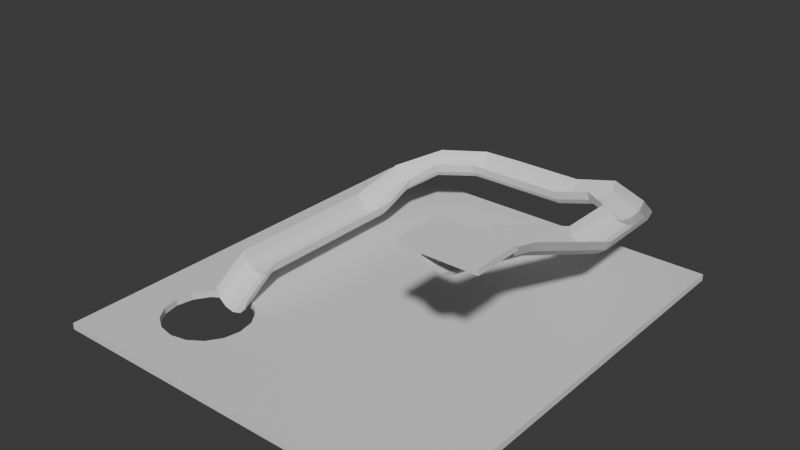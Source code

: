 # Source: StartingRoom.blend  (saved by Blender 4.2.66; exported with 4.5.12 LTS)
import bpy
from mathutils import Matrix  # noqa: F401  (used for matrix-valued properties, if any)

bpy.ops.wm.read_factory_settings(use_empty=True)
scene = bpy.context.scene
scene.name = 'Scene'

# ---- collections
col_collection = bpy.data.collections.new('Collection'); scene.collection.children.link(col_collection)

# ---- materials (node trees are filled in below, after node groups)
mat_material = bpy.data.materials.new('Material')
mat_material.alpha_threshold = 0.0
mat_material.use_transparent_shadow = False
mat_material.roughness = 0.5
mat_material.line_color = (0.0, 0.0, 0.0, 1.0)

# ---- material node trees
mat_material.use_nodes = True; mat_material.node_tree.nodes.clear()
_N = mat_material.node_tree.nodes; _L = mat_material.node_tree.links
n0 = _N.new('ShaderNodeOutputMaterial'); n0.name = 'Material Output'; n0.location = (300, 300)
n1 = _N.new('ShaderNodeBsdfPrincipled'); n1.name = 'Principled BSDF'; n1.location = (10, 300)
n1.inputs[3].default_value = 1.45
_L.new(n1.outputs[0], n0.inputs[0])
n0.is_active_output = True

# ---- world
world_world = bpy.data.worlds.new('World'); scene.world = world_world
world_world.use_nodes = True; world_world.node_tree.nodes.clear()
_N = world_world.node_tree.nodes; _L = world_world.node_tree.links
n0 = _N.new('ShaderNodeOutputWorld'); n0.name = 'World Output'; n0.location = (300, 300)
n1 = _N.new('ShaderNodeBackground'); n1.name = 'Background'; n1.location = (10, 300)
n1.inputs[0].default_value = (0.05088, 0.05088, 0.05088, 1.0)
_L.new(n1.outputs[0], n0.inputs[0])
n0.is_active_output = True
world_world.color = (0.05088, 0.05088, 0.05088)
world_world.sun_shadow_jitter_overblur = 0.0

# ---- meshes
me_cube = bpy.data.meshes.new('Cube')
me_cube.from_pydata([(1.0, 1.0, 1.0), (1.0, 1.0, -1.0), (1.0, -1.0, 1.0), (1.0, -1.0, -1.0), (-1.0, 1.0, 1.0), (-1.0, 1.0, -1.0), (-1.0, -1.0, 1.0), (-1.0, -1.0, -1.0), (-0.8006, -0.6102, 1.0), (-0.7839, -0.5356, 1.0), (-0.7839, -0.6848, 1.0), (-0.6654, -0.4301, 1.0), (-0.4977, -0.4301, 1.0), (-0.5815, -0.4153, 1.0), (-0.7364, -0.4724, 1.0), (-0.6654, -0.7903, 1.0), (-0.7364, -0.748, 1.0), (-0.5815, -0.8051, 1.0), (-0.4977, -0.7903, 1.0), (-0.4267, -0.4724, 1.0), (-0.3625, -0.6102, 1.0), (-0.3792, -0.5356, 1.0), (-0.4267, -0.748, 1.0), (-0.3792, -0.6848, 1.0), (-0.8006, -0.6102, -1.0), (-0.7839, -0.6848, -1.0), (-0.7839, -0.5356, -1.0), (-0.6654, -0.7903, -1.0), (-0.7364, -0.748, -1.0), (-0.6654, -0.4301, -1.0), (-0.7364, -0.4724, -1.0), (-0.4977, -0.7903, -1.0), (-0.4977, -0.4301, -1.0), (-0.3625, -0.6102, -1.0), (-0.3792, -0.5356, -1.0), (-0.3792, -0.6848, -1.0), (-0.4267, -0.4724, -1.0), (-0.4267, -0.748, -1.0), (-0.5815, -0.8051, -1.0), (-0.5815, -0.4153, -1.0)], [], [(16, 6, 2, 23, 22, 18, 17, 15), (2, 0, 4, 6, 16, 10, 8, 9, 14, 11, 13, 12, 19, 21, 20, 23), (3, 2, 6, 7), (7, 6, 4, 5), (28, 7, 5, 1, 3, 35, 33, 34, 36, 32, 39, 29, 30, 26, 24, 25), (35, 3, 7, 28, 27, 38, 31, 37), (1, 0, 2, 3), (5, 4, 0, 1), (32, 12, 13, 39), (36, 19, 12, 32), (21, 19, 36, 34), (20, 21, 34, 33), (23, 20, 33, 35), (22, 23, 35, 37), (18, 22, 37, 31), (17, 18, 31, 38), (15, 17, 38, 27), (16, 15, 27, 28), (25, 10, 16, 28), (24, 8, 10, 25), (26, 9, 8, 24), (30, 14, 9, 26), (29, 11, 14, 30), (39, 13, 11, 29)])
_uv = me_cube.uv_layers.new(name='UVMap')
_uv.uv.foreach_set('vector', [0.8421, 0.7185, 0.875, 0.75, 0.625, 0.75, 0.7974, 0.7106, 0.8033, 0.7185, 0.8122, 0.7238, 0.8227, 0.7256, 0.8332, 0.7238, 0.625, 0.75, 0.625, 0.5, 0.875, 0.5, 0.875, 0.75, 0.8421, 0.7185, 0.848, 0.7106, 0.8501, 0.7013, 0.848, 0.692, 0.8421, 0.684, 0.8332, 0.6788, 0.8227, 0.6769, 0.8122, 0.6788, 0.8033, 0.684, 0.7974, 0.692, 0.7953, 0.7013, 0.7974, 0.7106, 0.375, 0.75, 0.625, 0.75, 0.625, 1.0, 0.375, 1.0, 0.375, 0.0, 0.625, 0.0, 0.625, 0.25, 0.375, 0.25, 0.1579, 0.7185, 0.125, 0.75, 0.125, 0.5, 0.375, 0.5, 0.375, 0.75, 0.2026, 0.7106, 0.2047, 0.7013, 0.2026, 0.692, 0.1967, 0.684, 0.1878, 0.6788, 0.1773, 0.6769, 0.1668, 0.6788, 0.1579, 0.684, 0.152, 0.692, 0.1499, 0.7013, 0.152, 0.7106, 0.2026, 0.7106, 0.375, 0.75, 0.125, 0.75, 0.1579, 0.7185, 0.1668, 0.7238, 0.1773, 0.7256, 0.1878, 0.7238, 0.1967, 0.7185, 0.375, 0.5, 0.625, 0.5, 0.625, 0.75, 0.375, 0.75, 0.375, 0.25, 0.625, 0.25, 0.625, 0.5, 0.375, 0.5, 0.9375, 0.5828, 0.9375, 0.8865, 1.0, 0.8865, 1.0, 0.5828, 0.875, 0.5828, 0.875, 0.8865, 0.9375, 0.8865, 0.9375, 0.5828, 0.8125, 0.8865, 0.875, 0.8865, 0.875, 0.5828, 0.8125, 0.5828, 0.75, 0.8865, 0.8125, 0.8865, 0.8125, 0.5828, 0.75, 0.5828, 0.6875, 0.8865, 0.75, 0.8865, 0.75, 0.5828, 0.6875, 0.5828, 0.625, 0.8865, 0.6875, 0.8865, 0.6875, 0.5828, 0.625, 0.5828, 0.5625, 0.8865, 0.625, 0.8865, 0.625, 0.5828, 0.5625, 0.5828, 0.5, 0.8865, 0.5625, 0.8865, 0.5625, 0.5828, 0.5, 0.5828, 0.4375, 0.8865, 0.5, 0.8865, 0.5, 0.5828, 0.4375, 0.5828, 0.375, 0.8865, 0.4375, 0.8865, 0.4375, 0.5828, 0.375, 0.5828, 0.3125, 0.5828, 0.3125, 0.8865, 0.375, 0.8865, 0.375, 0.5828, 0.25, 0.5828, 0.25, 0.8865, 0.3125, 0.8865, 0.3125, 0.5828, 0.1875, 0.5828, 0.1875, 0.8865, 0.25, 0.8865, 0.25, 0.5828, 0.125, 0.5828, 0.125, 0.8865, 0.1875, 0.8865, 0.1875, 0.5828, 0.0625, 0.5828, 0.0625, 0.8865, 0.125, 0.8865, 0.125, 0.5828, 0.0, 0.5828, 0.0, 0.8865, 0.0625, 0.8865, 0.0625, 0.5828])
me_cube.materials.append(mat_material)
me_cube.use_mirror_vertex_groups = False
me_cube.update()
me_cube_001 = bpy.data.meshes.new('Cube.001')
me_cube_001.from_pydata([(-1.0, -1.0, -1.0), (-1.0, -1.0, 1.0), (-1.0, 1.0, -1.0), (-1.0, 1.0, 1.0), (1.0, -1.0, -1.0), (1.0, -1.0, 1.0), (1.0, 1.0, -1.0), (1.0, 1.0, 1.0), (-0.4839, 8.064, -28.18), (-0.2794, 8.064, -30.67), (-0.009537, 8.064, -31.64), (0.264, 8.064, -30.86), (0.4784, 8.064, -28.52), (0.5846, 2.994, -7.424), (0.5846, -0.8223, 0.6781), (0.4784, 2.994, -10.8), (0.4784, -0.8223, -2.702), (0.264, 2.994, -13.15), (0.264, -0.8223, -5.051), (-0.009537, 2.994, -13.93), (-0.009537, -0.8223, -5.83), (-0.2794, 2.994, -12.96), (-0.2794, -0.8223, -4.86), (-0.4839, 2.994, -10.47), (-0.4839, -0.8223, -2.365), (-0.5761, 2.994, -7.017), (-0.5761, -0.8223, 1.085), (0.5846, 8.064, -25.14), (-0.5761, 8.064, -24.73), (-0.4675, 10.75, -28.18), (-0.27, 10.83, -30.67), (-0.00932, 10.93, -31.64), (0.2549, 11.04, -30.86), (0.462, 11.12, -28.52), (0.5646, 11.16, -25.14), (-0.5566, 10.71, -24.73), (-0.8591, 11.54, -33.02), (-0.7418, 11.79, -35.52), (-0.587, 12.13, -36.48), (-0.4301, 12.46, -35.71), (-0.3071, 12.73, -33.36), (-0.2462, 12.86, -29.98), (-0.912, 11.43, -29.57), (-1.64, 12.22, -33.02), (-1.605, 12.53, -35.52), (-1.558, 12.93, -36.48), (-1.51, 13.34, -35.71), (-1.473, 13.65, -33.36), (-1.455, 13.81, -29.98), (-1.656, 12.09, -29.57), (-2.717, 12.31, -37.54), (-2.717, 12.62, -40.03), (-2.717, 13.03, -41.0), (-2.717, 13.44, -40.23), (-2.717, 13.76, -37.88), (-2.717, 13.92, -34.5), (-2.717, 12.17, -34.09), (-4.682, 12.31, -37.54), (-4.682, 12.62, -40.03), (-4.682, 13.03, -41.0), (-4.682, 13.44, -40.23), (-4.682, 13.76, -37.88), (-4.682, 13.92, -34.5), (-4.682, 12.17, -34.09), (-5.512, 12.3, -37.54), (-5.565, 12.6, -40.03), (-5.635, 12.99, -41.0), (-5.706, 13.39, -40.23), (-5.761, 13.71, -37.88), (-5.789, 13.86, -34.5), (-5.488, 12.17, -34.09), (-6.362, 11.34, -37.54), (-6.464, 11.61, -40.03), (-6.599, 11.96, -41.0), (-6.736, 12.32, -40.23), (-6.843, 12.6, -37.88), (-6.896, 12.74, -34.5), (-6.316, 11.22, -34.09), (-6.781, 10.17, -41.79), (-6.958, 10.32, -44.29), (-7.192, 10.53, -45.25), (-7.429, 10.73, -44.48), (-7.615, 10.89, -42.13), (-7.707, 10.97, -38.75), (-6.701, 10.1, -38.34), (-6.874, 8.815, -48.0), (-7.079, 8.815, -50.5), (-7.348, 8.815, -51.47), (-7.622, 8.815, -50.69), (-7.836, 8.815, -48.34), (-7.943, 8.815, -44.96), (-6.782, 8.815, -44.55), (-6.874, 6.793, -48.0), (-7.079, 6.793, -50.5), (-7.348, 6.793, -51.47), (-7.622, 6.793, -50.69), (-7.836, 6.793, -48.34), (-7.943, 6.793, -44.96), (-6.782, 6.793, -44.55), (-6.874, 2.001, -48.0), (-7.079, 2.001, -50.5), (-7.348, 2.001, -51.47), (-7.622, 2.001, -50.69), (-7.836, 2.001, -48.34), (-7.943, 2.001, -44.96), (-6.782, 2.001, -44.55), (-6.874, 0.4494, -56.89), (-7.079, 0.4494, -59.38), (-7.348, 0.4494, -60.35), (-7.622, 0.4494, -59.57), (-7.836, 0.4494, -57.23), (-7.943, 0.4494, -53.85), (-6.782, 0.4494, -53.44)], [], [(0, 1, 3, 2), (2, 3, 7, 6), (6, 7, 5, 4), (4, 5, 1, 0), (2, 6, 4, 0), (7, 3, 1, 5), (13, 14, 16, 15), (15, 16, 18, 17), (17, 18, 20, 19), (19, 20, 22, 21), (21, 22, 24, 23), (23, 24, 26, 25), (19, 21, 9, 10), (15, 17, 11, 12), (21, 23, 8, 9), (17, 19, 10, 11), (23, 25, 28, 8), (13, 15, 12, 27), (8, 28, 35, 29), (11, 10, 31, 32), (12, 11, 32, 33), (9, 8, 29, 30), (27, 12, 33, 34), (10, 9, 30, 31), (32, 31, 38, 39), (30, 29, 36, 37), (33, 32, 39, 40), (31, 30, 37, 38), (29, 35, 42, 36), (34, 33, 40, 41), (38, 37, 44, 45), (36, 42, 49, 43), (41, 40, 47, 48), (39, 38, 45, 46), (37, 36, 43, 44), (40, 39, 46, 47), (43, 49, 56, 50), (48, 47, 54, 55), (46, 45, 52, 53), (44, 43, 50, 51), (47, 46, 53, 54), (45, 44, 51, 52), (55, 54, 61, 62), (53, 52, 59, 60), (51, 50, 57, 58), (54, 53, 60, 61), (52, 51, 58, 59), (50, 56, 63, 57), (62, 61, 68, 69), (60, 59, 66, 67), (58, 57, 64, 65), (61, 60, 67, 68), (59, 58, 65, 66), (57, 63, 70, 64), (69, 68, 75, 76), (67, 66, 73, 74), (65, 64, 71, 72), (68, 67, 74, 75), (66, 65, 72, 73), (64, 70, 77, 71), (74, 73, 80, 81), (72, 71, 78, 79), (75, 74, 81, 82), (73, 72, 79, 80), (71, 77, 84, 78), (76, 75, 82, 83), (79, 78, 85, 86), (82, 81, 88, 89), (80, 79, 86, 87), (78, 84, 91, 85), (83, 82, 89, 90), (81, 80, 87, 88), (89, 88, 95, 96), (87, 86, 93, 94), (85, 91, 98, 92), (90, 89, 96, 97), (88, 87, 94, 95), (86, 85, 92, 93), (97, 96, 103, 104), (95, 94, 101, 102), (93, 92, 99, 100), (96, 95, 102, 103), (94, 93, 100, 101), (92, 98, 105, 99), (102, 101, 108, 109), (100, 99, 106, 107), (103, 102, 109, 110), (101, 100, 107, 108), (99, 105, 112, 106), (104, 103, 110, 111)])
_uv = me_cube_001.uv_layers.new(name='UVMap')
_uv.uv.foreach_set('vector', [0.375, 0.0, 0.625, 0.0, 0.625, 0.25, 0.375, 0.25, 0.375, 0.25, 0.625, 0.25, 0.625, 0.5, 0.375, 0.5, 0.375, 0.5, 0.625, 0.5, 0.625, 0.75, 0.375, 0.75, 0.375, 0.75, 0.625, 0.75, 0.625, 1.0, 0.375, 1.0, 0.125, 0.5, 0.375, 0.5, 0.375, 0.75, 0.125, 0.75, 0.625, 0.5, 0.875, 0.5, 0.875, 0.75, 0.625, 0.75, 0.6154, 0.5, 0.6154, 1.0, 0.5385, 1.0, 0.5385, 0.5, 0.5385, 0.5, 0.5385, 1.0, 0.4615, 1.0, 0.4615, 0.5, 0.4615, 0.5, 0.4615, 1.0, 0.3846, 1.0, 0.3846, 0.5, 0.3846, 0.5, 0.3846, 1.0, 0.3077, 1.0, 0.3077, 0.5, 0.3077, 0.5, 0.3077, 1.0, 0.2308, 1.0, 0.2308, 0.5, 0.2308, 0.5, 0.2308, 1.0, 0.1538, 1.0, 0.1538, 0.5, 0.3846, 0.5, 0.3077, 0.5, 0.3077, 0.5, 0.3846, 0.5, 0.5385, 0.5, 0.4615, 0.5, 0.4615, 0.5, 0.5385, 0.5, 0.3077, 0.5, 0.2308, 0.5, 0.2308, 0.5, 0.3077, 0.5, 0.4615, 0.5, 0.3846, 0.5, 0.3846, 0.5, 0.4615, 0.5, 0.2308, 0.5, 0.1538, 0.5, 0.1538, 0.5, 0.2308, 0.5, 0.6154, 0.5, 0.5385, 0.5, 0.5385, 0.5, 0.6154, 0.5, 0.2308, 0.5, 0.1538, 0.5, 0.1538, 0.5, 0.2308, 0.5, 0.4615, 0.5, 0.3846, 0.5, 0.3846, 0.5, 0.4615, 0.5, 0.5385, 0.5, 0.4615, 0.5, 0.4615, 0.5, 0.5385, 0.5, 0.3077, 0.5, 0.2308, 0.5, 0.2308, 0.5, 0.3077, 0.5, 0.6154, 0.5, 0.5385, 0.5, 0.5385, 0.5, 0.6154, 0.5, 0.3846, 0.5, 0.3077, 0.5, 0.3077, 0.5, 0.3846, 0.5, 0.4615, 0.5, 0.3846, 0.5, 0.3846, 0.5, 0.4615, 0.5, 0.3077, 0.5, 0.2308, 0.5, 0.2308, 0.5, 0.3077, 0.5, 0.5385, 0.5, 0.4615, 0.5, 0.4615, 0.5, 0.5385, 0.5, 0.3846, 0.5, 0.3077, 0.5, 0.3077, 0.5, 0.3846, 0.5, 0.2308, 0.5, 0.1538, 0.5, 0.1538, 0.5, 0.2308, 0.5, 0.6154, 0.5, 0.5385, 0.5, 0.5385, 0.5, 0.6154, 0.5, 0.3846, 0.5, 0.3077, 0.5, 0.3077, 0.5, 0.3846, 0.5, 0.2308, 0.5, 0.1538, 0.5, 0.1538, 0.5, 0.2308, 0.5, 0.6154, 0.5, 0.5385, 0.5, 0.5385, 0.5, 0.6154, 0.5, 0.4615, 0.5, 0.3846, 0.5, 0.3846, 0.5, 0.4615, 0.5, 0.3077, 0.5, 0.2308, 0.5, 0.2308, 0.5, 0.3077, 0.5, 0.5385, 0.5, 0.4615, 0.5, 0.4615, 0.5, 0.5385, 0.5, 0.2308, 0.5, 0.1538, 0.5, 0.1538, 0.5, 0.2308, 0.5, 0.6154, 0.5, 0.5385, 0.5, 0.5385, 0.5, 0.6154, 0.5, 0.4615, 0.5, 0.3846, 0.5, 0.3846, 0.5, 0.4615, 0.5, 0.3077, 0.5, 0.2308, 0.5, 0.2308, 0.5, 0.3077, 0.5, 0.5385, 0.5, 0.4615, 0.5, 0.4615, 0.5, 0.5385, 0.5, 0.3846, 0.5, 0.3077, 0.5, 0.3077, 0.5, 0.3846, 0.5, 0.6154, 0.5, 0.5385, 0.5, 0.5385, 0.5, 0.6154, 0.5, 0.4615, 0.5, 0.3846, 0.5, 0.3846, 0.5, 0.4615, 0.5, 0.3077, 0.5, 0.2308, 0.5, 0.2308, 0.5, 0.3077, 0.5, 0.5385, 0.5, 0.4615, 0.5, 0.4615, 0.5, 0.5385, 0.5, 0.3846, 0.5, 0.3077, 0.5, 0.3077, 0.5, 0.3846, 0.5, 0.2308, 0.5, 0.1538, 0.5, 0.1538, 0.5, 0.2308, 0.5, 0.6154, 0.5, 0.5385, 0.5, 0.5385, 0.5, 0.6154, 0.5, 0.4615, 0.5, 0.3846, 0.5, 0.3846, 0.5, 0.4615, 0.5, 0.3077, 0.5, 0.2308, 0.5, 0.2308, 0.5, 0.3077, 0.5, 0.5385, 0.5, 0.4615, 0.5, 0.4615, 0.5, 0.5385, 0.5, 0.3846, 0.5, 0.3077, 0.5, 0.3077, 0.5, 0.3846, 0.5, 0.2308, 0.5, 0.1538, 0.5, 0.1538, 0.5, 0.2308, 0.5, 0.6154, 0.5, 0.5385, 0.5, 0.5385, 0.5, 0.6154, 0.5, 0.4615, 0.5, 0.3846, 0.5, 0.3846, 0.5, 0.4615, 0.5, 0.3077, 0.5, 0.2308, 0.5, 0.2308, 0.5, 0.3077, 0.5, 0.5385, 0.5, 0.4615, 0.5, 0.4615, 0.5, 0.5385, 0.5, 0.3846, 0.5, 0.3077, 0.5, 0.3077, 0.5, 0.3846, 0.5, 0.2308, 0.5, 0.1538, 0.5, 0.1538, 0.5, 0.2308, 0.5, 0.4615, 0.5, 0.3846, 0.5, 0.3846, 0.5, 0.4615, 0.5, 0.3077, 0.5, 0.2308, 0.5, 0.2308, 0.5, 0.3077, 0.5, 0.5385, 0.5, 0.4615, 0.5, 0.4615, 0.5, 0.5385, 0.5, 0.3846, 0.5, 0.3077, 0.5, 0.3077, 0.5, 0.3846, 0.5, 0.2308, 0.5, 0.1538, 0.5, 0.1538, 0.5, 0.2308, 0.5, 0.6154, 0.5, 0.5385, 0.5, 0.5385, 0.5, 0.6154, 0.5, 0.3077, 0.5, 0.2308, 0.5, 0.2308, 0.5, 0.3077, 0.5, 0.5385, 0.5, 0.4615, 0.5, 0.4615, 0.5, 0.5385, 0.5, 0.3846, 0.5, 0.3077, 0.5, 0.3077, 0.5, 0.3846, 0.5, 0.2308, 0.5, 0.1538, 0.5, 0.1538, 0.5, 0.2308, 0.5, 0.6154, 0.5, 0.5385, 0.5, 0.5385, 0.5, 0.6154, 0.5, 0.4615, 0.5, 0.3846, 0.5, 0.3846, 0.5, 0.4615, 0.5, 0.5385, 0.5, 0.4615, 0.5, 0.4615, 0.5, 0.5385, 0.5, 0.3846, 0.5, 0.3077, 0.5, 0.3077, 0.5, 0.3846, 0.5, 0.2308, 0.5, 0.1538, 0.5, 0.1538, 0.5, 0.2308, 0.5, 0.6154, 0.5, 0.5385, 0.5, 0.5385, 0.5, 0.6154, 0.5, 0.4615, 0.5, 0.3846, 0.5, 0.3846, 0.5, 0.4615, 0.5, 0.3077, 0.5, 0.2308, 0.5, 0.2308, 0.5, 0.3077, 0.5, 0.6154, 0.5, 0.5385, 0.5, 0.5385, 0.5, 0.6154, 0.5, 0.4615, 0.5, 0.3846, 0.5, 0.3846, 0.5, 0.4615, 0.5, 0.3077, 0.5, 0.2308, 0.5, 0.2308, 0.5, 0.3077, 0.5, 0.5385, 0.5, 0.4615, 0.5, 0.4615, 0.5, 0.5385, 0.5, 0.3846, 0.5, 0.3077, 0.5, 0.3077, 0.5, 0.3846, 0.5, 0.2308, 0.5, 0.1538, 0.5, 0.1538, 0.5, 0.2308, 0.5, 0.4615, 0.5, 0.3846, 0.5, 0.3846, 0.5, 0.4615, 0.5, 0.3077, 0.5, 0.2308, 0.5, 0.2308, 0.5, 0.3077, 0.5, 0.5385, 0.5, 0.4615, 0.5, 0.4615, 0.5, 0.5385, 0.5, 0.3846, 0.5, 0.3077, 0.5, 0.3077, 0.5, 0.3846, 0.5, 0.2308, 0.5, 0.1538, 0.5, 0.1538, 0.5, 0.2308, 0.5, 0.6154, 0.5, 0.5385, 0.5, 0.5385, 0.5, 0.6154, 0.5])
me_cube_001.update()

# ---- objects
ob_cube = bpy.data.objects.new('Cube', me_cube)
ob_cube_001 = bpy.data.objects.new('Cube.001', me_cube_001)

# ---- transforms, parenting, visibility, modifiers, constraints
ob_cube.location = (0.0, 0.0, 0.0)
ob_cube.scale = (2.7, 3.034, 0.0449)
ob_cube.lock_rotations_4d = False
ob_cube.empty_display_type = 'ARROWS'
ob_cube.lineart.crease_threshold = 0.0
ob_cube_001.location = (2.09, -1.627, 2.205)
ob_cube_001.scale = (0.4909, 0.3254, 0.03761)

# ---- collection membership
col_collection.objects.link(ob_cube)
col_collection.objects.link(ob_cube_001)

# ---- scene / render settings (as saved in the file)
scene.frame_start = 1; scene.frame_end = 250; scene.frame_set(1)
scene.render.engine = 'BLENDER_EEVEE_NEXT'
bpy.context.view_layer.update()

# ---- added for rendering (the .blend has no active camera and no usable light): camera, sun
cam_auto = bpy.data.cameras.new('AutoCamera')
cam_auto.lens = 50.0
cam_auto.sensor_width = 36.0
cam_auto.clip_end = 1000.0
ob_auto_camera = bpy.data.objects.new('AutoCamera', cam_auto)
scene.collection.objects.link(ob_auto_camera)
ob_auto_camera.location = (7.81391, -9.37669, 7.34113)
ob_auto_camera.rotation_euler = (1.09748, -7.21219e-08, 0.694738)
scene.camera = ob_auto_camera
light_auto_sun = bpy.data.lights.new('AutoSun', 'SUN')
light_auto_sun.energy = 3.0
light_auto_sun.angle = 0.0523599
ob_auto_sun = bpy.data.objects.new('AutoSun', light_auto_sun)
scene.collection.objects.link(ob_auto_sun)
ob_auto_sun.rotation_euler = (0.872665, 0.174533, 0.523599)
bpy.context.view_layer.update()
